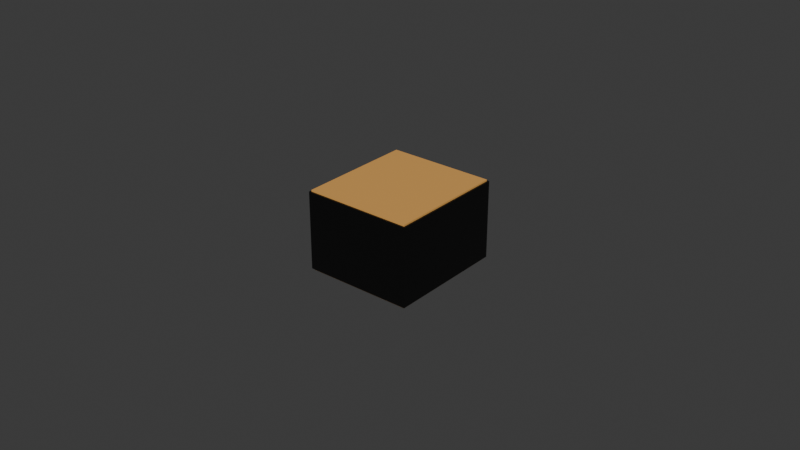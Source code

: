 # Source: dai.blend  (saved by Blender 4.2.66; exported with 4.5.12 LTS)
import bpy
from mathutils import Matrix  # noqa: F401  (used for matrix-valued properties, if any)

bpy.ops.wm.read_factory_settings(use_empty=True)
scene = bpy.context.scene
scene.name = 'Scene'

# ---- collections
col_collection = bpy.data.collections.new('Collection'); scene.collection.children.link(col_collection)

# ---- materials (node trees are filled in below, after node groups)
mat_018 = bpy.data.materials.new('マテリアル.018')
mat_017 = bpy.data.materials.new('マテリアル.017')

# ---- material node trees
mat_018.use_nodes = True; mat_018.node_tree.nodes.clear()
_N = mat_018.node_tree.nodes; _L = mat_018.node_tree.links
n0 = _N.new('ShaderNodeBsdfPrincipled'); n0.name = 'プリンシプルBSDF'; n0.location = (10, 300)
n0.inputs[0].default_value = (0.0, 0.0, 0.0, 1.0)
n1 = _N.new('ShaderNodeOutputMaterial'); n1.name = 'マテリアル出力'; n1.location = (300, 300)
_L.new(n0.outputs[0], n1.inputs[0])
n1.is_active_output = True
mat_017.use_nodes = True; mat_017.node_tree.nodes.clear()
_N = mat_017.node_tree.nodes; _L = mat_017.node_tree.links
n0 = _N.new('ShaderNodeBsdfPrincipled'); n0.name = 'プリンシプルBSDF'; n0.location = (10, 300)
n0.inputs[0].default_value = (0.7767, 0.3965, 0.1024, 255.0)
n1 = _N.new('ShaderNodeOutputMaterial'); n1.name = 'マテリアル出力'; n1.location = (300, 300)
_L.new(n0.outputs[0], n1.inputs[0])
n1.is_active_output = True

# ---- world
world_world = bpy.data.worlds.new('World'); scene.world = world_world
world_world.use_nodes = True; world_world.node_tree.nodes.clear()
_N = world_world.node_tree.nodes; _L = world_world.node_tree.links
n0 = _N.new('ShaderNodeOutputWorld'); n0.name = 'World Output'; n0.location = (300, 300)
n1 = _N.new('ShaderNodeBackground'); n1.name = 'Background'; n1.location = (10, 300)
n1.inputs[0].default_value = (0.05088, 0.05088, 0.05088, 1.0)
_L.new(n1.outputs[0], n0.inputs[0])
n0.is_active_output = True
world_world.color = (0.05088, 0.05088, 0.05088)
world_world.sun_shadow_jitter_overblur = 0.0

# ---- meshes
me_x = bpy.data.meshes.new('立方体')
me_x.from_pydata([(-1.0, -1.0, -1.0), (-1.0, -1.0, 1.0), (-1.0, 1.0, -1.0), (-1.0, 1.0, 1.0), (1.0, -1.0, -1.0), (1.0, -1.0, 1.0), (1.0, 1.0, -1.0), (1.0, 1.0, 1.0)], [], [(0, 1, 3, 2), (2, 3, 7, 6), (6, 7, 5, 4), (4, 5, 1, 0), (2, 6, 4, 0), (7, 3, 1, 5)])
_uv = me_x.uv_layers.new(name='UVマップ')
_uv.uv.foreach_set('vector', [0.375, 0.0, 0.625, 0.0, 0.625, 0.25, 0.375, 0.25, 0.375, 0.25, 0.625, 0.25, 0.625, 0.5, 0.375, 0.5, 0.375, 0.5, 0.625, 0.5, 0.625, 0.75, 0.375, 0.75, 0.375, 0.75, 0.625, 0.75, 0.625, 1.0, 0.375, 1.0, 0.125, 0.5, 0.375, 0.5, 0.375, 0.75, 0.125, 0.75, 0.625, 0.5, 0.875, 0.5, 0.875, 0.75, 0.625, 0.75])
me_x.materials.append(mat_018)
me_x.update()
me_001 = bpy.data.meshes.new('立方体.001')
me_001.from_pydata([(-1.0, -1.0, -1.0), (-1.0, -1.0, 1.0), (-1.0, 1.0, -1.0), (-1.0, 1.0, 1.0), (1.0, -1.0, -1.0), (1.0, -1.0, 1.0), (1.0, 1.0, -1.0), (1.0, 1.0, 1.0)], [], [(0, 1, 3, 2), (2, 3, 7, 6), (6, 7, 5, 4), (4, 5, 1, 0), (2, 6, 4, 0), (7, 3, 1, 5)])
_uv = me_001.uv_layers.new(name='UVマップ')
_uv.uv.foreach_set('vector', [0.375, 0.0, 0.625, 0.0, 0.625, 0.25, 0.375, 0.25, 0.375, 0.25, 0.625, 0.25, 0.625, 0.5, 0.375, 0.5, 0.375, 0.5, 0.625, 0.5, 0.625, 0.75, 0.375, 0.75, 0.375, 0.75, 0.625, 0.75, 0.625, 1.0, 0.375, 1.0, 0.125, 0.5, 0.375, 0.5, 0.375, 0.75, 0.125, 0.75, 0.625, 0.5, 0.875, 0.5, 0.875, 0.75, 0.625, 0.75])
me_001.materials.append(mat_017)
me_001.update()

# ---- objects
ob_x = bpy.data.objects.new('立方体', me_x)
ob_001 = bpy.data.objects.new('立方体.001', me_001)

# ---- transforms, parenting, visibility, modifiers, constraints
ob_x.location = (0.03692, 0.00433, 0.009133)
ob_x.scale = (0.0176, 0.0193, 0.0125)
ob_001.location = (0.03692, 0.00433, 0.009133)
ob_001.scale = (0.0171, 0.0188, 0.013)

# ---- collection membership
col_collection.objects.link(ob_x)
col_collection.objects.link(ob_001)

# ---- scene / render settings (as saved in the file)
scene.frame_start = 1; scene.frame_end = 250; scene.frame_set(1)
scene.render.engine = 'BLENDER_EEVEE_NEXT'
bpy.context.view_layer.update()

# ---- added for rendering (the .blend has no active camera and no usable light): camera, sun
cam_auto = bpy.data.cameras.new('AutoCamera')
cam_auto.lens = 50.0
cam_auto.sensor_width = 36.0
cam_auto.clip_end = 1000.0
ob_auto_camera = bpy.data.objects.new('AutoCamera', cam_auto)
scene.collection.objects.link(ob_auto_camera)
ob_auto_camera.location = (0.221965, -0.217724, 0.157169)
ob_auto_camera.rotation_euler = (1.09748, -7.21219e-08, 0.694738)
scene.camera = ob_auto_camera
light_auto_sun = bpy.data.lights.new('AutoSun', 'SUN')
light_auto_sun.energy = 3.0
light_auto_sun.angle = 0.0523599
ob_auto_sun = bpy.data.objects.new('AutoSun', light_auto_sun)
scene.collection.objects.link(ob_auto_sun)
ob_auto_sun.rotation_euler = (0.872665, 0.174533, 0.523599)
bpy.context.view_layer.update()
